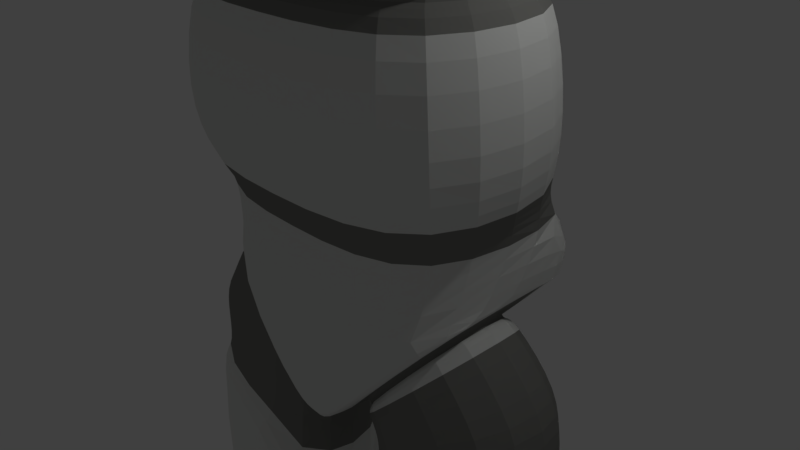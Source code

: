# Source: PlayerFinalSmooth.blend  (saved by Blender 2.77.0; exported with 4.5.12 LTS)
import bpy
from mathutils import Matrix  # noqa: F401  (used for matrix-valued properties, if any)

bpy.ops.wm.read_factory_settings(use_empty=True)
scene = bpy.context.scene
scene.name = 'Scene'

# ---- collections
col_collection_1 = bpy.data.collections.new('Collection 1'); scene.collection.children.link(col_collection_1)

# ---- materials (node trees are filled in below, after node groups)
mat_material = bpy.data.materials.new('Material')
mat_material.alpha_threshold = 0.0
mat_material.roughness = 0.5
mat_material.line_color = (0.0, 0.0, 0.0, 1.0)
mat_material_001 = bpy.data.materials.new('Material.001')
mat_material_001.alpha_threshold = 0.0
mat_material_001.roughness = 0.5
mat_material_002 = bpy.data.materials.new('Material.002')
mat_material_002.alpha_threshold = 0.0
mat_material_002.diffuse_color = (0.2307, 0.2346, 0.2195, 1.0)
mat_material_002.roughness = 0.5
mat_material_003 = bpy.data.materials.new('Material.003')
mat_material_003.alpha_threshold = 0.0
mat_material_003.roughness = 0.5

# ---- material node trees
mat_material_001.use_nodes = True; mat_material_001.node_tree.nodes.clear()
_N = mat_material_001.node_tree.nodes; _L = mat_material_001.node_tree.links
n0 = _N.new('ShaderNodeOutputMaterial'); n0.name = 'Material Output'; n0.location = (300, 300)
n1 = _N.new('ShaderNodeBsdfDiffuse'); n1.name = 'Diffuse BSDF'; n1.location = (10, 300)
n1.inputs[0].default_value = (0.788, 0.8, 0.7761, 1.0)
_L.new(n1.outputs[0], n0.inputs[0])
n0.is_active_output = True
mat_material_002.use_nodes = True; mat_material_002.node_tree.nodes.clear()
_N = mat_material_002.node_tree.nodes; _L = mat_material_002.node_tree.links
n0 = _N.new('ShaderNodeOutputMaterial'); n0.name = 'Material Output'; n0.location = (300, 300)
n1 = _N.new('ShaderNodeBsdfDiffuse'); n1.name = 'Diffuse BSDF'; n1.location = (10, 300)
n1.inputs[0].default_value = (0.2322, 0.233, 0.2182, 1.0)
_L.new(n1.outputs[0], n0.inputs[0])
n0.is_active_output = True
mat_material_003.use_nodes = True; mat_material_003.node_tree.nodes.clear()
_N = mat_material_003.node_tree.nodes; _L = mat_material_003.node_tree.links
n0 = _N.new('ShaderNodeOutputMaterial'); n0.name = 'Material Output'; n0.location = (300, 300)
n1 = _N.new('ShaderNodeBsdfDiffuse'); n1.name = 'Diffuse BSDF'; n1.location = (10, 300)
_L.new(n1.outputs[0], n0.inputs[0])
n0.is_active_output = True

# ---- world
world_world = bpy.data.worlds.new('World'); scene.world = world_world
world_world.color = (0.05088, 0.05088, 0.05088)
world_world.use_sun_shadow = False
world_world.sun_shadow_jitter_overblur = 0.0
world_world.cycles.sampling_method = 'MANUAL'

# ---- cameras
cam_camera = bpy.data.cameras.new('Camera')
cam_camera.clip_end = 100.0
cam_camera.lens = 35.0
cam_camera.sensor_width = 32.0
cam_camera.sensor_height = 18.0
cam_camera.ortho_scale = 7.314
cam_camera.dof.focus_distance = 0.0

# ---- lights
light_lamp = bpy.data.lights.new('Lamp', 'POINT')
light_lamp.transmission_factor = 0.0
light_lamp.cutoff_distance = 30.0
light_lamp.energy = 100.0
light_lamp.shadow_buffer_clip_start = 1.001
light_lamp.shadow_soft_size = 0.1
light_lamp.shadow_maximum_resolution = 0.006
light_lamp.use_absolute_resolution = True

# ---- meshes
me_cube = bpy.data.meshes.new('Cube')
me_cube.from_pydata([(-0.001068, 1.0, -1.0), (-1.951, -0.9105, -1.067), (-1.951, 0.9105, -1.067), (-0.001068, 1.0, -2.999), (-0.001068, -1.0, -2.999), (-0.3236, -0.9105, -2.931), (-0.3236, 0.9105, -2.931), (-2.01, -1.0, -1.0), (-2.01, 1.0, -1.0), (-0.2647, -1.0, -2.999), (-0.2647, 1.0, -2.999), (-2.031, -0.9105, -1.137), (-2.031, 0.9105, -1.137), (-0.4034, -0.9105, -3.001), (-0.4034, 0.9105, -3.001), (-2.119, -1.002, -1.049), (-2.119, 1.002, -1.049), (-0.3276, -1.002, -3.1), (-0.3276, 1.002, -3.1), (-3.017, -1.046, -1.964), (-3.017, 1.094, -1.964), (-0.3598, -1.002, -3.219), (-0.3598, 1.002, -3.219), (-3.025, -1.056, -2.661), (-3.047, 1.089, -2.701), (-0.3697, -0.9511, -3.323), (-0.3706, 0.9174, -3.363), (-3.093, -0.9791, -3.453), (-3.101, 1.075, -3.464), (-0.4079, -1.0, -3.613), (-0.4226, 0.9197, -3.624), (-2.818, -0.5691, -8.827), (-2.75, 0.6144, -8.833), (-0.8759, -0.6657, -8.926), (-0.8846, 0.5176, -8.933), (-2.909, -0.6509, -8.821), (-2.831, 0.7049, -8.829), (-0.7892, -0.7563, -8.93), (-0.7991, 0.5995, -8.938), (-2.837, -0.5706, -9.215), (-2.769, 0.6129, -9.218), (-0.8926, -0.6671, -9.218), (-0.901, 0.5161, -9.225), (-3.08, -0.7043, -9.288), (-2.995, 0.7697, -9.291), (-0.6578, -0.8246, -9.291), (-0.6682, 0.6492, -9.299), (-0.9123, -0.6712, -12.6), (-0.9206, 0.4976, -12.61), (-2.84, -0.5867, -15.05), (-2.773, 0.5823, -15.05), (-0.9195, -0.682, -15.05), (-0.9278, 0.4867, -15.06), (-2.843, -0.5908, -15.99), (-2.776, 0.5781, -16.0), (-0.9223, -0.6862, -16.0), (-0.9306, 0.4825, -16.0), (-0.9524, -1.33, -15.34), (-2.873, -1.263, -15.33), (-0.9552, -1.333, -16.0), (-2.876, -1.266, -15.99), (-0.9669, -2.065, -15.74), (-2.888, -2.033, -15.74), (-0.9697, -2.066, -16.06), (-2.891, -2.034, -16.06), (-0.9585, -1.636, -15.5), (-0.9613, -1.638, -16.02), (-2.882, -1.586, -16.02), (-2.879, -1.584, -15.5), (-0.892, -1.375, -15.26), (-2.937, -1.305, -15.25), (-2.986, -1.264, -15.99), (-0.845, -1.335, -16.0), (-0.8511, -1.64, -16.02), (-2.992, -1.584, -16.02), (-2.967, -1.614, -15.44), (-0.8709, -1.669, -15.45), (-3.375, -1.181, -3.479), (-3.365, 1.349, -3.494), (-0.403, 1.299, -3.649), (-0.4297, -1.461, -3.634), (-3.186, -0.9108, -8.847), (-3.086, 0.9865, -8.859), (-0.7795, 0.9791, -8.962), (-0.811, -1.136, -8.951), (-3.365, -0.9556, -9.319), (-3.251, 1.05, -9.324), (-0.6486, 1.029, -9.317), (-0.6767, -1.205, -9.307), (-3.115, -0.8316, -12.61), (-3.019, 0.8777, -12.62), (-0.9009, 0.8778, -12.62), (-0.9312, -1.052, -12.61), (-3.124, -0.8413, -15.04), (-3.028, 0.8659, -15.05), (-0.9081, 0.8671, -15.06), (-0.9384, -1.062, -15.05), (-0.008074, 1.849, -0.05811), (1.352e-06, -1.203, -1.001), (-2.106, -1.148, -1.0), (1.495e-06, -1.203, -0.05878), (-2.135, -1.125, -0.05811), (-2.135, 1.709, -0.05811), (1.357e-06, -1.203, -2.999), (-0.2647, -1.176, -2.999), (1.386e-06, -1.788, 1.053), (1.372e-06, -1.512, 0.2187), (-0.003394, 1.707, 0.2608), (-2.311, 1.562, 0.2667), (-2.355, -1.34, 0.2194), (-0.002889, 1.665, 1.053), (-2.58, 1.494, 1.053), (-2.58, -1.589, 1.053), (-2.325, 1.394, 2.622), (-1.946, 0.9861, 2.499), (1.252e-06, -1.542, 3.252), (1.097e-06, -1.058, 2.498), (1.52e-06, 2.321, 3.596), (-1.96, 2.348, 3.597), (-2.469, -1.516, 3.253), (-0.02255, 1.031, 2.499), (-1.946, -0.9861, 2.499), (-0.00526, 1.544, 2.622), (1.173e-06, -1.571, 2.621), (-2.325, -1.394, 2.622), (-0.008075, 1.861, -1.0), (-2.017, 1.684, -1.0), (1.252e-06, -1.917, 4.166), (-2.919, 1.449, 4.861), (-3.068, -1.167, 5.14), (1.252e-06, -1.917, 6.497), (-2.48, 1.301, 6.4), (-2.476, -1.167, 6.417), (1.132e-06, 1.86, 7.623), (0.003603, -1.569, 7.959), (-2.164, 1.116, 7.281), (-2.447, -1.128, 7.142), (-0.01795, 2.031, 8.132), (1.431e-06, -2.194, 8.131), (-2.609, 2.031, 8.132), (-2.609, -2.167, 8.132), (-0.01482, 1.801, 8.543), (1.311e-06, -1.7, 8.542), (-2.303, 1.801, 8.543), (-2.303, -1.673, 8.543), (-0.007809, 1.511, 8.94), (1.162e-06, -1.409, 8.939), (-1.914, 1.511, 8.94), (-1.914, -1.383, 8.94), (-0.004708, 1.214, 9.248), (1.431e-06, -1.113, 9.248), (-1.52, 1.214, 9.248), (-1.52, -1.086, 9.248), (0.01537, 1.044, 10.04), (0.01537, -0.9159, 10.04), (-1.276, 1.044, 10.04), (-1.276, -0.9159, 10.04), (0.009833, 0.6672, 10.68), (0.009833, -0.5394, 10.68), (-0.785, 0.6672, 10.68), (-0.785, -0.5394, 10.68), (-0.03038, 0.2767, 11.05), (-0.03038, -0.2561, 11.05), (-0.3206, 0.3303, 11.06), (-0.3206, -0.2025, 11.06), (-3.12, -1.89, 4.167), (-3.12, 2.241, 4.167), (-2.447, -1.89, 6.498), (-2.447, 2.018, 6.498), (-1.918, -1.516, 7.961), (-1.343, 1.887, 7.624), (-3.544, -1.167, 6.762), (-3.548, 1.302, 6.744), (-3.718, -1.167, 5.35), (-3.987, 1.449, 5.206), (-3.098, -1.128, 7.352), (-3.232, 1.116, 7.625), (-2.685, -1.167, 6.485), (-2.919, -1.167, 4.861), (-2.164, -1.115, 7.281), (-3.336, -1.167, 6.694), (-3.987, -1.167, 5.206), (-3.232, -1.115, 7.625), (-2.271, -3.054, 7.003), (-2.93, -3.019, 7.106), (-2.499, -3.277, 6.039), (-2.103, -2.812, 7.454), (-3.084, -3.242, 6.142), (-2.759, -2.723, 7.668), (-2.284, -4.14, 7.424), (-2.942, -4.106, 7.527), (-2.512, -4.364, 6.46), (-2.195, -4.163, 7.798), (-3.097, -4.329, 6.563), (-2.717, -4.073, 8.012), (-0.9192, -1.97, 9.992), (-1.844, -1.938, 10.14), (-0.9412, -3.645, 10.42), (-1.865, -3.612, 10.57), (-0.8238, -1.821, 10.4), (-1.795, -1.787, 10.55), (-0.8469, -3.581, 10.85), (-1.818, -3.547, 11.01), (-0.809, -1.815, 10.93), (-1.646, -1.786, 11.07), (-0.8288, -3.331, 11.32), (-1.665, -3.301, 11.46), (0.0005746, 2.188, 3.251), (-2.469, 2.241, 3.253), (-2.412, 2.353, 4.231), (-1.788, 2.141, 6.394), (-0.003599, 1.71, 7.961), (-1.918, 1.71, 7.961), (1.252e-06, 3.202, 4.404), (-2.151, 3.234, 4.463), (1.252e-06, 3.004, 6.468), (-1.598, 3.045, 6.378), (1.46e-06, 3.202, 3.9), (-1.751, 3.229, 3.901), (1.371e-06, 2.794, 7.465), (-1.205, 2.821, 7.466), (0.00107, 0.9464, -1.001), (1.951, -0.9641, -1.069), (1.951, 0.8568, -1.069), (0.3236, -0.9641, -2.932), (0.3236, 0.8568, -2.932), (2.01, -1.054, -1.001), (2.01, 0.9464, -1.001), (0.2647, -1.054, -3.0), (0.2647, 0.9464, -3.0), (2.031, -0.9641, -1.138), (2.031, 0.8568, -1.138), (0.4034, -0.9641, -3.002), (0.4034, 0.8568, -3.002), (2.119, -1.056, -1.05), (2.119, 0.9486, -1.05), (0.3276, -1.056, -3.102), (0.3276, 0.9486, -3.102), (3.017, -1.1, -1.965), (3.017, 1.04, -1.965), (0.3598, -1.056, -3.221), (0.3598, 0.9486, -3.221), (3.025, -1.109, -2.662), (3.047, 1.036, -2.703), (0.3697, -1.005, -3.324), (0.3706, 0.8638, -3.364), (3.093, -1.033, -3.454), (3.101, 1.022, -3.466), (0.4079, -1.054, -3.614), (0.4226, 0.866, -3.626), (2.818, -0.6227, -8.828), (2.75, 0.5608, -8.834), (0.8759, -0.7193, -8.927), (0.8846, 0.464, -8.934), (2.909, -0.7045, -8.823), (2.831, 0.6513, -8.831), (0.7892, -0.8099, -8.931), (0.7991, 0.5459, -8.939), (2.837, -0.6242, -9.216), (2.769, 0.5593, -9.219), (0.8926, -0.7208, -9.219), (0.901, 0.4625, -9.227), (3.08, -0.7579, -9.29), (2.995, 0.7161, -9.293), (0.6578, -0.8782, -9.292), (0.6682, 0.5955, -9.3), (0.9123, -0.7249, -12.6), (0.9206, 0.4439, -12.61), (2.84, -0.6403, -15.05), (2.773, 0.5287, -15.05), (0.9195, -0.7357, -15.05), (0.9278, 0.4331, -15.06), (2.843, -0.6445, -15.99), (2.776, 0.5245, -16.0), (0.9223, -0.7399, -16.0), (0.9306, 0.4289, -16.01), (0.9524, -1.383, -15.34), (2.873, -1.317, -15.34), (0.9552, -1.386, -16.0), (2.876, -1.32, -16.0), (0.9669, -2.118, -15.74), (2.888, -2.087, -15.74), (0.9697, -2.12, -16.06), (2.891, -2.088, -16.06), (0.9585, -1.689, -15.51), (0.9613, -1.692, -16.02), (2.882, -1.64, -16.02), (2.879, -1.637, -15.5), (0.892, -1.428, -15.26), (2.937, -1.359, -15.26), (2.986, -1.318, -15.99), (0.845, -1.388, -16.0), (0.8511, -1.694, -16.02), (2.992, -1.638, -16.02), (2.967, -1.668, -15.44), (0.8709, -1.723, -15.45), (3.375, -1.235, -3.48), (3.365, 1.295, -3.495), (0.403, 1.246, -3.65), (0.4297, -1.515, -3.635), (3.186, -0.9645, -8.849), (3.086, 0.9329, -8.86), (0.7795, 0.9255, -8.964), (0.811, -1.19, -8.952), (3.365, -1.009, -9.32), (3.251, 0.9965, -9.325), (0.6486, 0.9755, -9.319), (0.6767, -1.258, -9.309), (3.115, -0.8852, -12.61), (3.019, 0.8241, -12.62), (0.9009, 0.8242, -12.62), (0.9312, -1.105, -12.61), (3.124, -0.8949, -15.04), (3.028, 0.8123, -15.05), (0.9081, 0.8135, -15.06), (0.9384, -1.116, -15.05), (2.106, -1.202, -1.001), (2.135, -1.178, -0.05944), (2.135, 1.655, -0.05944), (0.2647, -1.23, -3.0), (2.311, 1.509, 0.2654), (2.355, -1.394, 0.218), (2.58, 1.44, 1.052), (2.58, -1.643, 1.052), (2.325, 1.34, 2.621), (1.946, 0.9325, 2.498), (1.96, 2.294, 3.596), (2.469, -1.569, 3.251), (1.946, -1.04, 2.498), (2.325, -1.447, 2.621), (2.017, 1.631, -1.001), (2.919, 1.395, 4.86), (3.068, -1.221, 5.139), (2.48, 1.248, 6.398), (2.476, -1.221, 6.416), (2.164, 1.062, 7.279), (2.447, -1.181, 7.141), (2.609, 1.977, 8.131), (2.609, -2.221, 8.131), (2.303, 1.747, 8.542), (2.303, -1.727, 8.542), (1.914, 1.457, 8.938), (1.914, -1.436, 8.938), (1.52, 1.16, 9.247), (1.52, -1.14, 9.247), (1.276, 0.9901, 10.04), (1.276, -0.9695, 10.04), (0.785, 0.6136, 10.68), (0.785, -0.593, 10.68), (0.3206, 0.2767, 11.05), (0.3206, -0.2561, 11.05), (3.12, -1.944, 4.165), (3.12, 2.188, 4.165), (2.447, -1.944, 6.497), (2.447, 1.964, 6.497), (1.918, -1.569, 7.959), (1.343, 1.833, 7.622), (3.544, -1.22, 6.76), (3.548, 1.248, 6.743), (3.718, -1.221, 5.348), (3.987, 1.395, 5.204), (3.098, -1.181, 7.35), (3.232, 1.062, 7.624), (2.685, -1.221, 6.483), (2.919, -1.221, 4.86), (2.164, -1.169, 7.279), (3.336, -1.221, 6.693), (3.987, -1.22, 5.204), (3.232, -1.169, 7.624), (2.271, -3.107, 7.001), (2.93, -3.073, 7.105), (2.499, -3.331, 6.037), (2.103, -2.866, 7.453), (3.084, -3.296, 6.141), (2.759, -2.777, 7.667), (2.284, -4.194, 7.422), (2.942, -4.159, 7.526), (2.512, -4.417, 6.458), (2.195, -4.216, 7.796), (3.097, -4.382, 6.562), (2.717, -4.127, 8.011), (0.9192, -2.024, 9.991), (1.844, -1.992, 10.14), (0.9412, -3.698, 10.42), (1.865, -3.666, 10.57), (0.8238, -1.875, 10.4), (1.795, -1.841, 10.55), (0.8469, -3.634, 10.85), (1.818, -3.6, 11.01), (0.809, -1.869, 10.93), (1.646, -1.839, 11.07), (0.8288, -3.384, 11.32), (1.665, -3.355, 11.46), (2.469, 2.188, 3.251), (2.412, 2.3, 4.23), (1.788, 2.087, 6.393), (1.918, 1.656, 7.959), (2.151, 3.18, 4.461), (1.598, 2.992, 6.376), (1.751, 3.175, 3.899), (1.205, 2.767, 7.465)], [], [(2, 6, 14, 12), (3, 4, 9, 10), (9, 4, 103, 104), (10, 8, 126), (2, 1, 7, 8), (5, 6, 10, 9), (6, 2, 8, 10), (1, 5, 9, 7), (11, 12, 16, 15), (1, 2, 12, 11), (5, 1, 11, 13), (6, 5, 13, 14), (17, 15, 19, 21), (13, 11, 15, 17), (14, 13, 17, 18), (12, 14, 18, 16), (20, 22, 26, 24), (18, 17, 21, 22), (16, 18, 22, 20), (15, 16, 20, 19), (26, 25, 29, 30), (19, 20, 24, 23), (21, 19, 23, 25), (22, 21, 25, 26), (30, 29, 37, 38), (24, 26, 30, 28), (23, 24, 28, 27), (25, 23, 27, 29), (33, 31, 39, 41), (36, 35, 81, 82), (27, 28, 78, 77), (46, 48, 91, 87), (32, 31, 35, 36), (33, 34, 38, 37), (34, 32, 36, 38), (31, 33, 37, 35), (40, 42, 46, 44), (34, 33, 41, 42), (32, 34, 42, 40), (31, 32, 40, 39), (49, 51, 96, 93), (39, 40, 44, 43), (41, 39, 43, 45), (42, 41, 45, 46), (30, 38, 83, 79), (52, 50, 94, 95), (45, 43, 85, 88), (46, 45, 47, 48), (50, 52, 56, 54), (48, 47, 51, 52), (37, 29, 80, 84), (44, 46, 87, 86), (53, 54, 56, 55), (49, 50, 54, 53), (55, 51, 57, 59), (52, 51, 55, 56), (66, 65, 61, 63), (53, 55, 59, 60), (51, 49, 58, 57), (49, 53, 60, 58), (61, 62, 64, 63), (67, 66, 63, 64), (68, 67, 64, 62), (65, 68, 62, 61), (65, 66, 73, 76), (59, 57, 69, 72), (60, 59, 66, 67), (60, 67, 74, 71), (69, 70, 75, 76), (70, 71, 74, 75), (72, 69, 76, 73), (67, 68, 75, 74), (58, 60, 71, 70), (66, 59, 72, 73), (57, 58, 70, 69), (68, 65, 76, 75), (78, 79, 83, 82), (77, 78, 82, 81), (80, 77, 81, 84), (86, 87, 91, 90), (92, 89, 93, 96), (85, 86, 90, 89), (88, 85, 89, 92), (90, 91, 95, 94), (89, 90, 94, 93), (51, 47, 92, 96), (28, 30, 79, 78), (48, 52, 95, 91), (43, 44, 86, 85), (38, 36, 82, 83), (47, 45, 88, 92), (29, 27, 77, 80), (50, 49, 93, 94), (35, 37, 84, 81), (98, 100, 101, 99), (99, 101, 102, 8), (98, 99, 104, 103), (8, 7, 99), (7, 9, 104, 99), (111, 112, 124, 113), (112, 105, 123, 124), (109, 106, 105, 112), (107, 108, 111, 110), (108, 109, 112, 111), (101, 100, 106, 109), (102, 101, 109, 108), (97, 102, 108, 107), (208, 119, 165, 166), (119, 208, 114, 121), (208, 207, 120, 114), (115, 119, 121, 116), (114, 120, 122, 113), (116, 121, 124, 123), (121, 114, 113, 124), (110, 111, 113, 122), (126, 125, 3, 10), (97, 125, 126, 102), (8, 126, 125, 0), (8, 102, 126), (165, 127, 130, 167), (118, 209, 214, 218), (119, 115, 127, 165), (167, 130, 134, 169), (180, 173, 187, 184), (211, 212, 139, 137), (173, 129, 185, 187), (170, 133, 219, 220), (140, 138, 142, 144), (169, 134, 138, 140), (212, 169, 140, 139), (143, 144, 148, 147), (139, 140, 144, 143), (137, 139, 143, 141), (148, 146, 150, 152), (141, 143, 147, 145), (144, 142, 146, 148), (147, 148, 152, 151), (145, 147, 151, 149), (155, 156, 160, 159), (151, 152, 156, 155), (149, 151, 155, 153), (152, 150, 154, 156), (160, 158, 162, 164), (153, 155, 159, 157), (156, 154, 158, 160), (161, 163, 164, 162), (159, 160, 164, 163), (157, 159, 163, 161), (178, 128, 166, 165), (132, 178, 165, 167), (128, 131, 168, 166), (135, 179, 169, 212), (179, 132, 167, 169), (131, 135, 212, 168), (174, 181, 171, 172), (172, 171, 182, 176), (131, 128, 174, 172), (128, 178, 181, 174), (135, 131, 172, 176), (179, 135, 176, 182), (177, 129, 178, 132), (136, 177, 132, 179), (173, 180, 171, 181), (180, 175, 182, 171), (129, 173, 181, 178), (175, 136, 179, 182), (184, 187, 193, 190), (187, 185, 191, 193), (129, 177, 183, 185), (136, 175, 188, 186), (175, 180, 184, 188), (177, 136, 186, 183), (189, 192, 194, 190), (191, 189, 190, 193), (185, 183, 189, 191), (194, 192, 197, 198), (188, 184, 190, 194), (183, 186, 192, 189), (197, 195, 199, 201), (192, 186, 195, 197), (186, 188, 196, 195), (188, 194, 198, 196), (200, 202, 206, 204), (198, 197, 201, 202), (196, 198, 202, 200), (195, 196, 200, 199), (203, 204, 206, 205), (199, 200, 204, 203), (201, 199, 203, 205), (202, 201, 205, 206), (118, 117, 207, 208), (209, 118, 208, 166), (210, 209, 166, 168), (133, 170, 212, 211), (170, 210, 168, 212), (217, 218, 214, 213), (213, 214, 216, 215), (215, 216, 220, 219), (209, 210, 216, 214), (117, 118, 218, 217), (210, 170, 220, 216), (223, 231, 233, 225), (3, 229, 228, 4), (228, 319, 103, 4), (229, 330, 227), (223, 227, 226, 222), (224, 228, 229, 225), (225, 229, 227, 223), (222, 226, 228, 224), (230, 234, 235, 231), (222, 230, 231, 223), (224, 232, 230, 222), (225, 233, 232, 224), (236, 240, 238, 234), (232, 236, 234, 230), (233, 237, 236, 232), (231, 235, 237, 233), (239, 243, 245, 241), (237, 241, 240, 236), (235, 239, 241, 237), (234, 238, 239, 235), (245, 249, 248, 244), (238, 242, 243, 239), (240, 244, 242, 238), (241, 245, 244, 240), (249, 257, 256, 248), (243, 247, 249, 245), (242, 246, 247, 243), (244, 248, 246, 242), (252, 260, 258, 250), (255, 301, 300, 254), (246, 296, 297, 247), (265, 306, 310, 267), (251, 255, 254, 250), (252, 256, 257, 253), (253, 257, 255, 251), (250, 254, 256, 252), (259, 263, 265, 261), (253, 261, 260, 252), (251, 259, 261, 253), (250, 258, 259, 251), (268, 312, 315, 270), (258, 262, 263, 259), (260, 264, 262, 258), (261, 265, 264, 260), (249, 298, 302, 257), (271, 314, 313, 269), (264, 307, 304, 262), (265, 267, 266, 264), (269, 273, 275, 271), (267, 271, 270, 266), (256, 303, 299, 248), (263, 305, 306, 265), (272, 274, 275, 273), (268, 272, 273, 269), (274, 278, 276, 270), (271, 275, 274, 270), (285, 282, 280, 284), (272, 279, 278, 274), (270, 276, 277, 268), (268, 277, 279, 272), (280, 282, 283, 281), (286, 283, 282, 285), (287, 281, 283, 286), (284, 280, 281, 287), (284, 295, 292, 285), (278, 291, 288, 276), (279, 286, 285, 278), (279, 290, 293, 286), (288, 295, 294, 289), (289, 294, 293, 290), (291, 292, 295, 288), (286, 293, 294, 287), (277, 289, 290, 279), (285, 292, 291, 278), (276, 288, 289, 277), (287, 294, 295, 284), (297, 301, 302, 298), (296, 300, 301, 297), (299, 303, 300, 296), (305, 309, 310, 306), (311, 315, 312, 308), (304, 308, 309, 305), (307, 311, 308, 304), (309, 313, 314, 310), (308, 312, 313, 309), (270, 315, 311, 266), (247, 297, 298, 249), (267, 310, 314, 271), (262, 304, 305, 263), (257, 302, 301, 255), (266, 311, 307, 264), (248, 299, 296, 246), (269, 313, 312, 268), (254, 300, 303, 256), (98, 316, 317, 100), (316, 227, 318, 317), (98, 103, 319, 316), (227, 316, 226), (226, 316, 319, 228), (322, 324, 329, 323), (323, 329, 123, 105), (321, 323, 105, 106), (107, 110, 322, 320), (320, 322, 323, 321), (317, 321, 106, 100), (318, 320, 321, 317), (97, 107, 320, 318), (393, 352, 351, 327), (327, 328, 325, 393), (393, 325, 120, 207), (115, 116, 328, 327), (325, 324, 122, 120), (116, 123, 329, 328), (328, 329, 324, 325), (110, 122, 324, 322), (330, 229, 3, 125), (97, 318, 330, 125), (227, 221, 125, 330), (227, 330, 318), (351, 353, 130, 127), (326, 399, 397, 394), (327, 351, 127, 115), (353, 355, 134, 130), (366, 370, 373, 359), (211, 137, 337, 396), (359, 373, 371, 332), (356, 400, 219, 133), (338, 340, 142, 138), (355, 338, 138, 134), (396, 337, 338, 355), (339, 341, 342, 340), (337, 339, 340, 338), (137, 141, 339, 337), (342, 344, 150, 146), (141, 145, 341, 339), (340, 342, 146, 142), (341, 343, 344, 342), (145, 149, 343, 341), (345, 347, 348, 346), (343, 345, 346, 344), (149, 153, 345, 343), (344, 346, 154, 150), (348, 350, 162, 158), (153, 157, 347, 345), (346, 348, 158, 154), (161, 162, 350, 349), (347, 349, 350, 348), (157, 161, 349, 347), (364, 351, 352, 331), (334, 353, 351, 364), (331, 352, 354, 333), (335, 396, 355, 365), (365, 355, 353, 334), (333, 354, 396, 335), (360, 358, 357, 367), (358, 362, 368, 357), (333, 358, 360, 331), (331, 360, 367, 364), (335, 362, 358, 333), (365, 368, 362, 335), (363, 334, 364, 332), (336, 365, 334, 363), (359, 367, 357, 366), (366, 357, 368, 361), (332, 364, 367, 359), (361, 368, 365, 336), (370, 376, 379, 373), (373, 379, 377, 371), (332, 371, 369, 363), (336, 372, 374, 361), (361, 374, 370, 366), (363, 369, 372, 336), (375, 376, 380, 378), (377, 379, 376, 375), (371, 377, 375, 369), (380, 384, 383, 378), (374, 380, 376, 370), (369, 375, 378, 372), (383, 387, 385, 381), (378, 383, 381, 372), (372, 381, 382, 374), (374, 382, 384, 380), (386, 390, 392, 388), (384, 388, 387, 383), (382, 386, 388, 384), (381, 385, 386, 382), (389, 391, 392, 390), (385, 389, 390, 386), (387, 391, 389, 385), (388, 392, 391, 387), (326, 393, 207, 117), (394, 352, 393, 326), (395, 354, 352, 394), (133, 211, 396, 356), (356, 396, 354, 395), (217, 213, 397, 399), (213, 215, 398, 397), (215, 219, 400, 398), (394, 397, 398, 395), (117, 217, 399, 326), (395, 398, 400, 356)])
me_cube.polygons.foreach_set('material_index', [2, 1, 1, 1, 2, 2, 2, 2, 1, 2, 2, 2, 2, 1, 2, 1, 2, 2, 2, 2, 2, 2, 2, 2, 1, 2, 2, 2, 2, 1, 1, 1, 1, 1, 1, 1, 1, 2, 2, 2, 1, 1, 1, 1, 1, 1, 1, 1, 2, 1, 1, 1, 2, 2, 2, 2, 2, 2, 2, 2, 2, 2, 2, 2, 2, 2, 2, 2, 2, 2, 2, 2, 2, 2, 2, 2, 1, 1, 1, 1, 1, 1, 1, 1, 1, 1, 1, 1, 1, 1, 1, 1, 1, 1, 1, 1, 1, 1, 1, 1, 1, 1, 1, 1, 2, 2, 2, 1, 2, 2, 2, 2, 2, 2, 1, 1, 1, 1, 1, 1, 3, 1, 1, 1, 1, 1, 3, 1, 1, 1, 1, 1, 1, 1, 1, 1, 1, 1, 1, 1, 1, 1, 1, 1, 1, 1, 1, 1, 1, 1, 1, 1, 1, 1, 2, 2, 2, 2, 2, 2, 1, 1, 2, 2, 2, 2, 2, 2, 1, 1, 1, 1, 2, 2, 2, 1, 2, 2, 1, 1, 1, 1, 1, 1, 1, 1, 1, 1, 1, 1, 1, 1, 1, 1, 1, 3, 3, 3, 3, 3, 3, 2, 1, 1, 1, 2, 2, 2, 2, 1, 2, 2, 2, 2, 1, 2, 1, 2, 2, 2, 2, 2, 2, 2, 2, 1, 2, 2, 2, 2, 1, 1, 1, 1, 1, 1, 1, 1, 2, 2, 2, 1, 1, 1, 1, 1, 1, 1, 1, 2, 1, 1, 1, 2, 2, 2, 2, 2, 2, 2, 2, 2, 2, 2, 2, 2, 2, 2, 2, 2, 2, 2, 2, 2, 2, 2, 2, 1, 1, 1, 1, 1, 1, 1, 1, 1, 1, 1, 1, 1, 1, 1, 1, 1, 1, 1, 1, 1, 1, 1, 1, 1, 1, 1, 1, 2, 2, 2, 1, 2, 2, 2, 2, 2, 2, 1, 1, 1, 1, 1, 1, 3, 1, 1, 1, 1, 1, 3, 1, 1, 1, 1, 1, 1, 1, 1, 1, 1, 1, 1, 1, 1, 1, 1, 1, 1, 1, 1, 1, 1, 1, 1, 1, 1, 1, 2, 2, 2, 1, 2, 2, 1, 1, 2, 2, 2, 2, 2, 2, 1, 1, 1, 1, 2, 2, 2, 1, 2, 2, 1, 1, 1, 1, 1, 1, 1, 1, 1, 1, 1, 1, 1, 1, 1, 1, 1, 3, 3, 3, 3, 3, 3])
me_cube.materials.append(mat_material)
me_cube.materials.append(mat_material_001)
me_cube.materials.append(mat_material_002)
me_cube.materials.append(mat_material_003)
me_cube.use_remesh_preserve_volume = False
me_cube.use_remesh_preserve_attributes = False
me_cube.use_mirror_vertex_groups = False
me_cube.update()

# ---- objects
ob_cube = bpy.data.objects.new('Cube', me_cube)
ob_lamp = bpy.data.objects.new('Lamp', light_lamp)
ob_camera = bpy.data.objects.new('Camera', cam_camera)

# ---- transforms, parenting, visibility, modifiers, constraints
ob_cube.location = (0.0, 0.0, 1.01)
ob_cube.lock_rotations_4d = False
ob_cube.empty_display_type = 'ARROWS'
ob_cube.lineart.crease_threshold = 0.0
_m = ob_cube.modifiers.new('Subsurf', 'SUBSURF')
_m.uv_smooth = 'PRESERVE_CORNERS'
_m.quality = 2
_m.show_only_control_edges = False
ob_lamp.location = (4.076, 1.005, 5.904)
ob_lamp.rotation_euler = (0.6503, 0.05522, 1.866)
ob_lamp.lock_rotations_4d = False
ob_lamp.empty_display_type = 'ARROWS'
ob_lamp.color = (0.0, 0.0, 0.0, 0.0)
ob_lamp.lineart.crease_threshold = 0.0
ob_camera.location = (7.481, -6.508, 5.344)
ob_camera.rotation_euler = (1.109, 0.01082, 0.8149)
ob_camera.lock_rotations_4d = False
ob_camera.empty_display_type = 'ARROWS'
ob_camera.color = (0.0, 0.0, 0.0, 0.0)
ob_camera.display_type = 'WIRE'
ob_camera.lineart.crease_threshold = 0.0

# ---- collection membership
col_collection_1.objects.link(ob_cube)
col_collection_1.objects.link(ob_lamp)
col_collection_1.objects.link(ob_camera)

# ---- scene / render settings (as saved in the file)
scene.camera = ob_camera
scene.frame_start = 1; scene.frame_end = 250; scene.frame_set(0)
scene.render.engine = 'CYCLES'
scene.render.resolution_percentage = 50
scene.render.dither_intensity = 0.0
scene.cycles.use_denoising = False
scene.cycles.samples = 128
scene.cycles.sampling_pattern = 'TABULATED_SOBOL'
scene.cycles.light_sampling_threshold = 0.0
scene.cycles.use_adaptive_sampling = False
scene.cycles.use_light_tree = False
scene.cycles.blur_glossy = 0.0
scene.cycles.sample_clamp_indirect = 0.0
scene.view_settings.view_transform = 'Standard'
bpy.context.view_layer.update()
